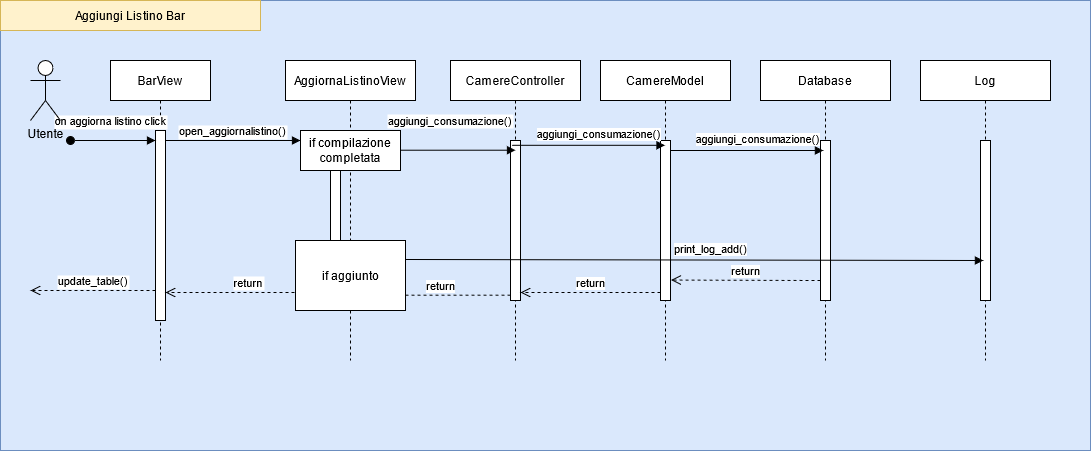

The diagram above was exported from draw.io. Its source (the exported page's mxGraphModel, read from the mxfile embedded in the PNG):
<mxGraphModel dx="1663" dy="446" grid="1" gridSize="10" guides="1" tooltips="1" connect="1" arrows="1" fold="1" page="1" pageScale="1" pageWidth="850" pageHeight="1100" math="0" shadow="0">
  <root>
    <mxCell id="0" />
    <mxCell id="1" parent="0" />
    <mxCell id="MIKOPLEAUiT9JMHo6Wur-32" value="" style="rounded=0;whiteSpace=wrap;html=1;fillColor=#dae8fc;strokeColor=#6c8ebf;" parent="1" vertex="1">
      <mxGeometry x="-250" y="10" width="1090" height="450" as="geometry" />
    </mxCell>
    <mxCell id="3nuBFxr9cyL0pnOWT2aG-1" value="BarView" style="shape=umlLifeline;perimeter=lifelinePerimeter;container=1;collapsible=0;recursiveResize=0;rounded=0;shadow=0;strokeWidth=1;" parent="1" vertex="1">
      <mxGeometry x="-140" y="70" width="100" height="300" as="geometry" />
    </mxCell>
    <mxCell id="3nuBFxr9cyL0pnOWT2aG-2" value="" style="points=[];perimeter=orthogonalPerimeter;rounded=0;shadow=0;strokeWidth=1;" parent="3nuBFxr9cyL0pnOWT2aG-1" vertex="1">
      <mxGeometry x="45" y="70" width="10" height="190" as="geometry" />
    </mxCell>
    <mxCell id="3nuBFxr9cyL0pnOWT2aG-3" value="on aggiorna listino click" style="verticalAlign=bottom;startArrow=oval;endArrow=block;startSize=8;shadow=0;strokeWidth=1;" parent="3nuBFxr9cyL0pnOWT2aG-1" target="3nuBFxr9cyL0pnOWT2aG-2" edge="1">
      <mxGeometry x="-0.0588" y="10" relative="1" as="geometry">
        <mxPoint x="-40" y="80" as="sourcePoint" />
        <mxPoint as="offset" />
      </mxGeometry>
    </mxCell>
    <mxCell id="3nuBFxr9cyL0pnOWT2aG-5" value="AggiornaListinoView" style="shape=umlLifeline;perimeter=lifelinePerimeter;container=1;collapsible=0;recursiveResize=0;rounded=0;shadow=0;strokeWidth=1;" parent="1" vertex="1">
      <mxGeometry x="35" y="70" width="130" height="300" as="geometry" />
    </mxCell>
    <mxCell id="3nuBFxr9cyL0pnOWT2aG-6" value="" style="points=[];perimeter=orthogonalPerimeter;rounded=0;shadow=0;strokeWidth=1;" parent="3nuBFxr9cyL0pnOWT2aG-5" vertex="1">
      <mxGeometry x="45" y="80" width="10" height="160" as="geometry" />
    </mxCell>
    <mxCell id="3nuBFxr9cyL0pnOWT2aG-7" value="return" style="verticalAlign=bottom;endArrow=open;dashed=1;endSize=8;exitX=0;exitY=0.95;shadow=0;strokeWidth=1;" parent="1" source="3nuBFxr9cyL0pnOWT2aG-6" target="3nuBFxr9cyL0pnOWT2aG-2" edge="1">
      <mxGeometry relative="1" as="geometry">
        <mxPoint x="15" y="226" as="targetPoint" />
      </mxGeometry>
    </mxCell>
    <mxCell id="3nuBFxr9cyL0pnOWT2aG-8" value="open_aggiornalistino()" style="verticalAlign=bottom;endArrow=block;entryX=0;entryY=0.25;shadow=0;strokeWidth=1;entryDx=0;entryDy=0;" parent="1" source="3nuBFxr9cyL0pnOWT2aG-2" target="ixYRGP0Jg2vSehNAvbm0-1" edge="1">
      <mxGeometry relative="1" as="geometry">
        <mxPoint x="15" y="150" as="sourcePoint" />
      </mxGeometry>
    </mxCell>
    <mxCell id="MIKOPLEAUiT9JMHo6Wur-1" value="&lt;div&gt;Utente&lt;/div&gt;&lt;div&gt;&lt;br&gt;&lt;/div&gt;" style="shape=umlActor;verticalLabelPosition=bottom;verticalAlign=top;html=1;" parent="1" vertex="1">
      <mxGeometry x="-220" y="70" width="30" height="60" as="geometry" />
    </mxCell>
    <mxCell id="MIKOPLEAUiT9JMHo6Wur-5" value="CamereController" style="shape=umlLifeline;perimeter=lifelinePerimeter;container=1;collapsible=0;recursiveResize=0;rounded=0;shadow=0;strokeWidth=1;" parent="1" vertex="1">
      <mxGeometry x="200" y="70" width="130" height="300" as="geometry" />
    </mxCell>
    <mxCell id="MIKOPLEAUiT9JMHo6Wur-9" value="" style="html=1;points=[];perimeter=orthogonalPerimeter;" parent="MIKOPLEAUiT9JMHo6Wur-5" vertex="1">
      <mxGeometry x="60" y="80" width="10" height="160" as="geometry" />
    </mxCell>
    <mxCell id="MIKOPLEAUiT9JMHo6Wur-11" value="return" style="html=1;verticalAlign=bottom;endArrow=open;dashed=1;endSize=8;exitX=0;exitY=0.95;startArrow=none;" parent="1" source="MIKOPLEAUiT9JMHo6Wur-22" target="3nuBFxr9cyL0pnOWT2aG-6" edge="1">
      <mxGeometry relative="1" as="geometry">
        <mxPoint x="190" y="226" as="targetPoint" />
      </mxGeometry>
    </mxCell>
    <mxCell id="MIKOPLEAUiT9JMHo6Wur-12" value="CamereModel" style="shape=umlLifeline;perimeter=lifelinePerimeter;container=1;collapsible=0;recursiveResize=0;rounded=0;shadow=0;strokeWidth=1;" parent="1" vertex="1">
      <mxGeometry x="350" y="70" width="130" height="300" as="geometry" />
    </mxCell>
    <mxCell id="MIKOPLEAUiT9JMHo6Wur-15" value="" style="html=1;points=[];perimeter=orthogonalPerimeter;" parent="MIKOPLEAUiT9JMHo6Wur-12" vertex="1">
      <mxGeometry x="60" y="80" width="10" height="160" as="geometry" />
    </mxCell>
    <mxCell id="MIKOPLEAUiT9JMHo6Wur-17" value="return" style="html=1;verticalAlign=bottom;endArrow=open;dashed=1;endSize=8;exitX=0;exitY=0.95;" parent="MIKOPLEAUiT9JMHo6Wur-12" source="MIKOPLEAUiT9JMHo6Wur-15" edge="1">
      <mxGeometry relative="1" as="geometry">
        <mxPoint x="-80" y="232" as="targetPoint" />
      </mxGeometry>
    </mxCell>
    <mxCell id="MIKOPLEAUiT9JMHo6Wur-16" value="aggiungi_consumazione()" style="html=1;verticalAlign=bottom;endArrow=block;exitX=0.159;exitY=0.03;exitDx=0;exitDy=0;exitPerimeter=0;" parent="1" source="MIKOPLEAUiT9JMHo6Wur-9" target="MIKOPLEAUiT9JMHo6Wur-12" edge="1">
      <mxGeometry x="0.1341" y="2" relative="1" as="geometry">
        <mxPoint x="340" y="180" as="sourcePoint" />
        <mxPoint x="400" y="150" as="targetPoint" />
        <mxPoint as="offset" />
      </mxGeometry>
    </mxCell>
    <mxCell id="MIKOPLEAUiT9JMHo6Wur-18" value="Log" style="shape=umlLifeline;perimeter=lifelinePerimeter;container=1;collapsible=0;recursiveResize=0;rounded=0;shadow=0;strokeWidth=1;" parent="1" vertex="1">
      <mxGeometry x="670" y="70" width="130" height="300" as="geometry" />
    </mxCell>
    <mxCell id="MIKOPLEAUiT9JMHo6Wur-19" value="" style="html=1;points=[];perimeter=orthogonalPerimeter;" parent="MIKOPLEAUiT9JMHo6Wur-18" vertex="1">
      <mxGeometry x="60" y="80" width="10" height="160" as="geometry" />
    </mxCell>
    <mxCell id="MIKOPLEAUiT9JMHo6Wur-23" value="update_table()" style="verticalAlign=bottom;endArrow=open;dashed=1;endSize=8;exitX=0;exitY=0.95;shadow=0;strokeWidth=1;" parent="1" edge="1">
      <mxGeometry relative="1" as="geometry">
        <mxPoint x="-220" y="300" as="targetPoint" />
        <mxPoint x="-95" y="300" as="sourcePoint" />
      </mxGeometry>
    </mxCell>
    <mxCell id="MIKOPLEAUiT9JMHo6Wur-25" value="Database" style="shape=umlLifeline;perimeter=lifelinePerimeter;container=1;collapsible=0;recursiveResize=0;rounded=0;shadow=0;strokeWidth=1;" parent="1" vertex="1">
      <mxGeometry x="510" y="70" width="130" height="300" as="geometry" />
    </mxCell>
    <mxCell id="MIKOPLEAUiT9JMHo6Wur-26" value="" style="html=1;points=[];perimeter=orthogonalPerimeter;" parent="MIKOPLEAUiT9JMHo6Wur-25" vertex="1">
      <mxGeometry x="60" y="80" width="10" height="160" as="geometry" />
    </mxCell>
    <mxCell id="MIKOPLEAUiT9JMHo6Wur-27" value="aggiungi_consumazione()" style="html=1;verticalAlign=bottom;endArrow=block;exitX=0.159;exitY=0.03;exitDx=0;exitDy=0;exitPerimeter=0;" parent="1" edge="1">
      <mxGeometry x="0.1341" y="2" relative="1" as="geometry">
        <mxPoint x="419.99999999999966" y="160.00000000000006" as="sourcePoint" />
        <mxPoint x="572.91" y="160.00000000000006" as="targetPoint" />
        <mxPoint as="offset" />
      </mxGeometry>
    </mxCell>
    <mxCell id="MIKOPLEAUiT9JMHo6Wur-28" value="return" style="html=1;verticalAlign=bottom;endArrow=open;dashed=1;endSize=8;exitX=0;exitY=0.95;entryX=1.055;entryY=0.872;entryDx=0;entryDy=0;entryPerimeter=0;" parent="1" target="MIKOPLEAUiT9JMHo6Wur-15" edge="1">
      <mxGeometry relative="1" as="geometry">
        <mxPoint x="430" y="290" as="targetPoint" />
        <mxPoint x="570" y="290" as="sourcePoint" />
      </mxGeometry>
    </mxCell>
    <mxCell id="MIKOPLEAUiT9JMHo6Wur-30" value="return" style="html=1;verticalAlign=bottom;endArrow=open;dashed=1;endSize=8;exitX=0;exitY=0.95;" parent="1" edge="1">
      <mxGeometry relative="1" as="geometry">
        <mxPoint x="120" y="304.66" as="targetPoint" />
        <mxPoint x="260" y="304.66" as="sourcePoint" />
      </mxGeometry>
    </mxCell>
    <mxCell id="MIKOPLEAUiT9JMHo6Wur-31" value="print_log_add()" style="html=1;verticalAlign=bottom;endArrow=block;exitX=0.515;exitY=0.663;exitDx=0;exitDy=0;exitPerimeter=0;" parent="1" source="3nuBFxr9cyL0pnOWT2aG-5" edge="1">
      <mxGeometry x="0.1341" y="2" relative="1" as="geometry">
        <mxPoint x="160" y="270" as="sourcePoint" />
        <mxPoint x="732.9099999999999" y="270" as="targetPoint" />
        <mxPoint as="offset" />
      </mxGeometry>
    </mxCell>
    <mxCell id="MIKOPLEAUiT9JMHo6Wur-22" value="if aggiunto" style="html=1;" parent="1" vertex="1">
      <mxGeometry x="45" y="250" width="110" height="70" as="geometry" />
    </mxCell>
    <mxCell id="MIKOPLEAUiT9JMHo6Wur-33" value="Aggiungi Listino Bar" style="rounded=0;whiteSpace=wrap;html=1;fillColor=#fff2cc;strokeColor=#d6b656;" parent="1" vertex="1">
      <mxGeometry x="-250" y="10" width="260" height="30" as="geometry" />
    </mxCell>
    <mxCell id="ixYRGP0Jg2vSehNAvbm0-2" value="aggiungi_consumazione()" style="verticalAlign=bottom;endArrow=block;entryX=0;entryY=0.25;shadow=0;strokeWidth=1;entryDx=0;entryDy=0;" edge="1" parent="1">
      <mxGeometry x="0.037" y="20" relative="1" as="geometry">
        <mxPoint x="130" y="159.71" as="sourcePoint" />
        <mxPoint x="265" y="159.71" as="targetPoint" />
        <mxPoint as="offset" />
      </mxGeometry>
    </mxCell>
    <mxCell id="ixYRGP0Jg2vSehNAvbm0-1" value="if compilazione completata" style="rounded=0;whiteSpace=wrap;html=1;" vertex="1" parent="1">
      <mxGeometry x="50" y="140" width="100" height="40" as="geometry" />
    </mxCell>
  </root>
</mxGraphModel>